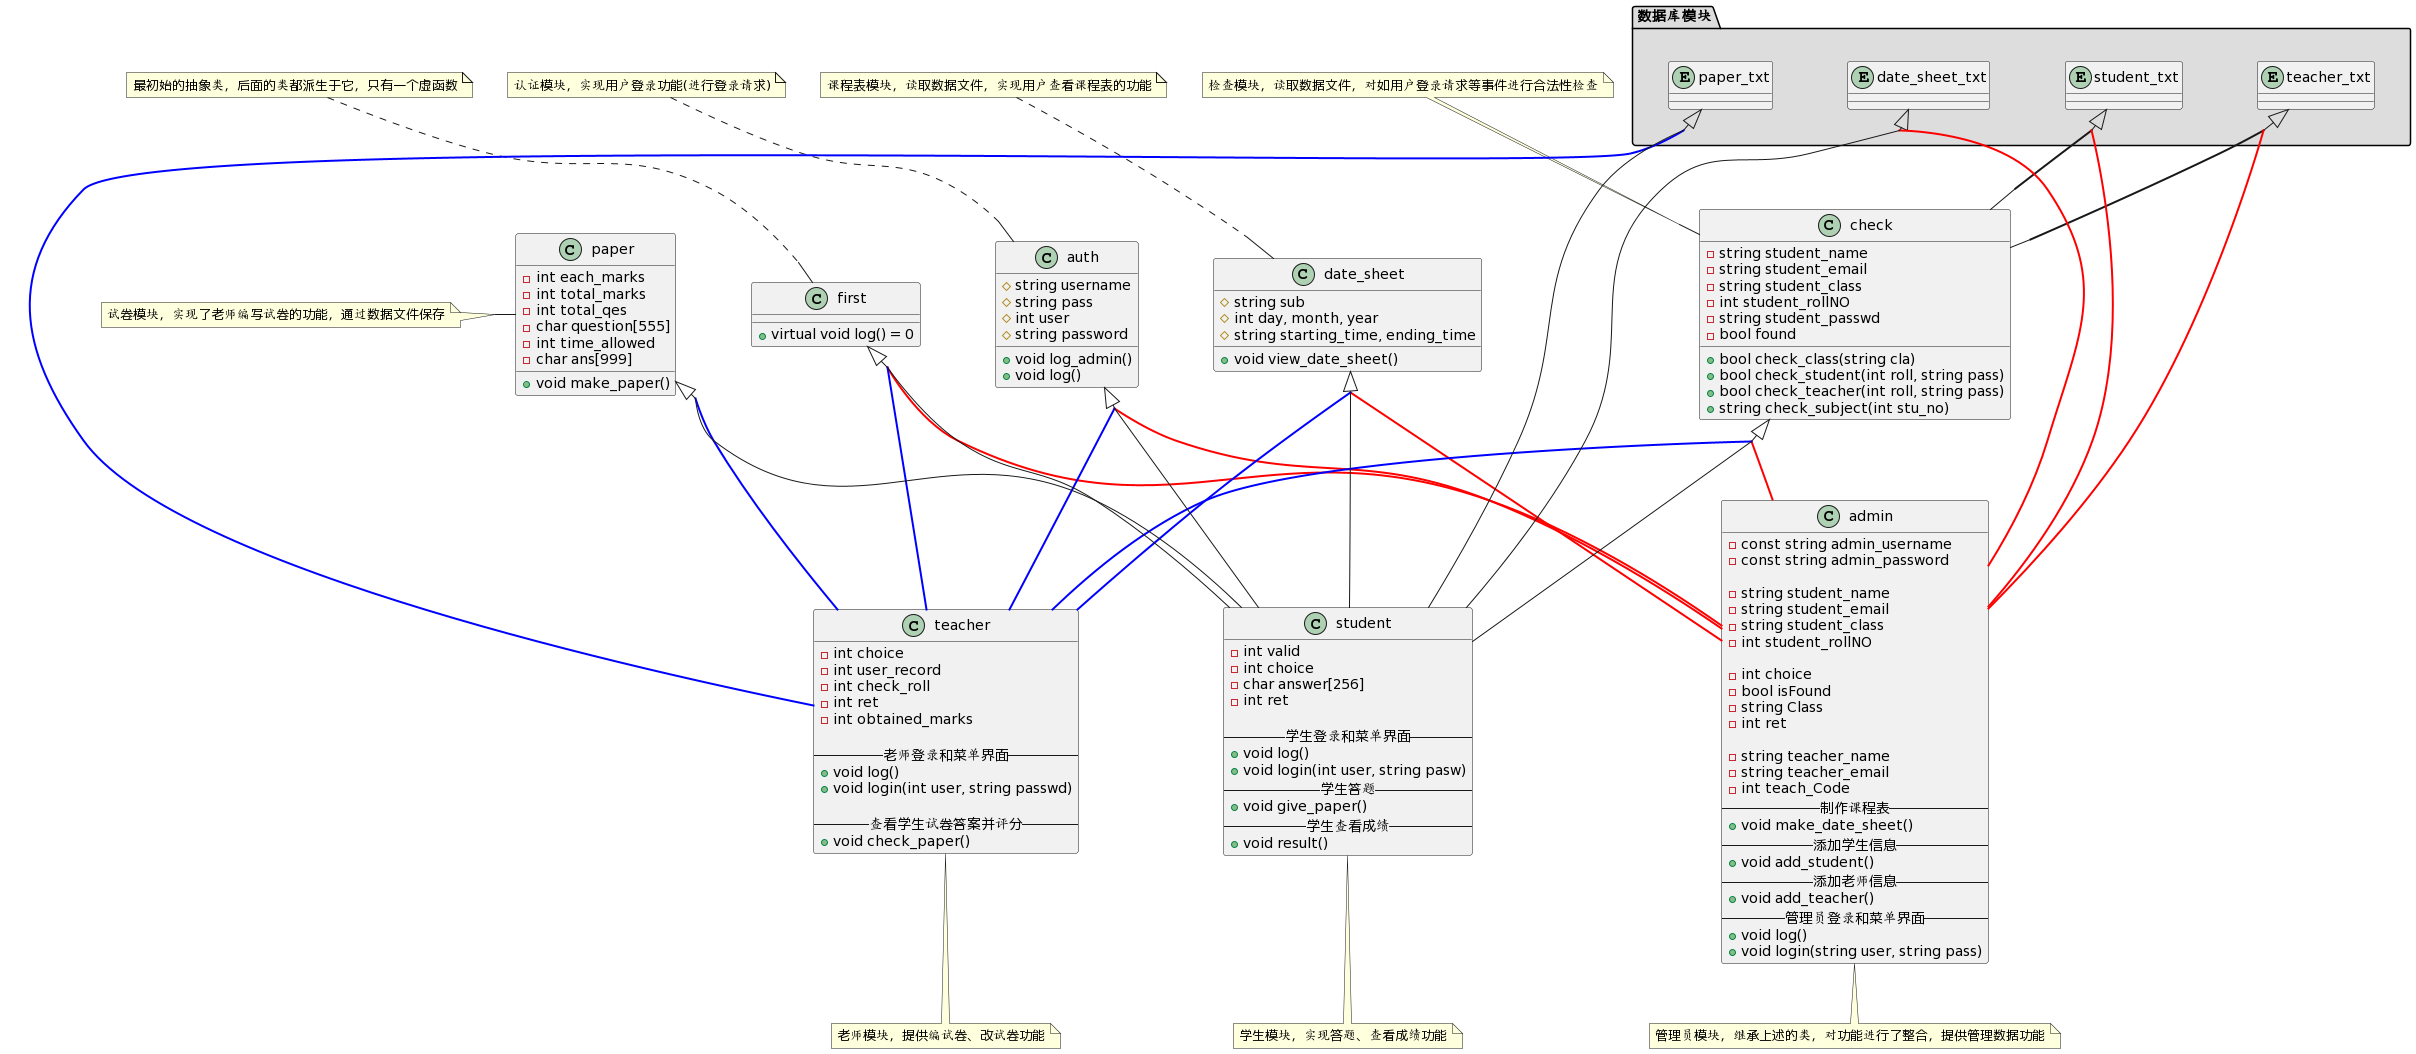

The diagram above was rendered by PlantUML. Its source (embedded in the PNG):
@startuml
skinparam groupInheritance 2

class first {
  + virtual void log() = 0
}
note top of first : 最初始的抽象类，后面的类都派生于它，只有一个虚函数

class auth {
  # string username
  # string pass
  # int user
  # string password

  + void log_admin()
  + void log()
}
note top of auth : 认证模块，实现用户登录功能(进行登录请求)

class check {
  - string student_name
  - string student_email
  - string student_class
  - int student_rollNO
  - string student_passwd
  - bool found

  + bool check_class(string cla) 
  + bool check_student(int roll, string pass)
  + bool check_teacher(int roll, string pass)
  + string check_subject(int stu_no)
}
note top of check : 检查模块，读取数据文件，对如用户登录请求等事件进行合法性检查

class paper {
  - int each_marks
  - int total_marks
  - int total_qes
  - char question[555]
  - int time_allowed
  - char ans[999]

  + void make_paper()
}
note left of paper : 试卷模块，实现了老师编写试卷的功能，通过数据文件保存

class date_sheet {
  # string sub
  # int day, month, year
  # string starting_time, ending_time

  + void view_date_sheet()
}
note top of date_sheet : 课程表模块，读取数据文件，实现用户查看课程表的功能

class admin{
  - const string admin_username
  - const string admin_password

  - string student_name
  - string student_email
  - string student_class
  - int student_rollNO

  - int choice
  - bool isFound
  - string Class
  - int ret

  - string teacher_name
  - string teacher_email
  - int teach_Code
  --制作课程表--
  + void make_date_sheet() 
  --添加学生信息--
  + void add_student() 
  --添加老师信息--
  + void add_teacher() 
  --管理员登录和菜单界面--
  + void log() 
  + void login(string user, string pass) 
}
note bottom of admin : 管理员模块，继承上述的类，对功能进行了整合，提供管理数据功能

first <|-- admin #line:red;line.bold
check <|-- admin #line:red;line.bold
auth <|-- admin #line:red;line.bold
date_sheet <|-- admin #line:red;line.bold

class teacher{
  - int choice
  - int user_record
  - int check_roll
  - int ret
  - int obtained_marks

  --老师登录和菜单界面--
  + void log()
  + void login(int user, string passwd)

  --查看学生试卷答案并评分--
  + void check_paper() 
}
note bottom of teacher : 老师模块，提供编试卷、改试卷功能

auth <|-- teacher #line:blue;line.bold
check <|-- teacher #line:blue;line.bold
paper <|-- teacher #line:blue;line.bold
first <|-- teacher #line:blue;line.bold
date_sheet <|-- teacher #line:blue;line.bold

class student{
  - int valid
  - int choice
  - char answer[256]
  - int ret

  --学生登录和菜单界面--
  + void log() 
  + void login(int user, string pasw) 
  --学生答题--
  + void give_paper()
  --学生查看成绩--
  + void result() 
}
note bottom of student : 学生模块，实现答题、查看成绩功能

auth <|-- student
check <|-- student
date_sheet <|-- student
paper <|-- student
first <|-- student

package "数据库模块" #DDDDDD{
  entity date_sheet_txt
  entity student_txt
  entity teacher_txt
  entity paper_txt

  student_txt <|-- check #line.bold
  teacher_txt <|-- check #line.bold

  date_sheet_txt <|-- admin #line:red;line.bold
  student_txt <|-- admin #line:red;line.bold
  teacher_txt <|-- admin #line:red;line.bold

  paper_txt <|-- teacher #line:blue;line.bold

  paper_txt <|-- student
  date_sheet_txt <|-- student

}
@enduml